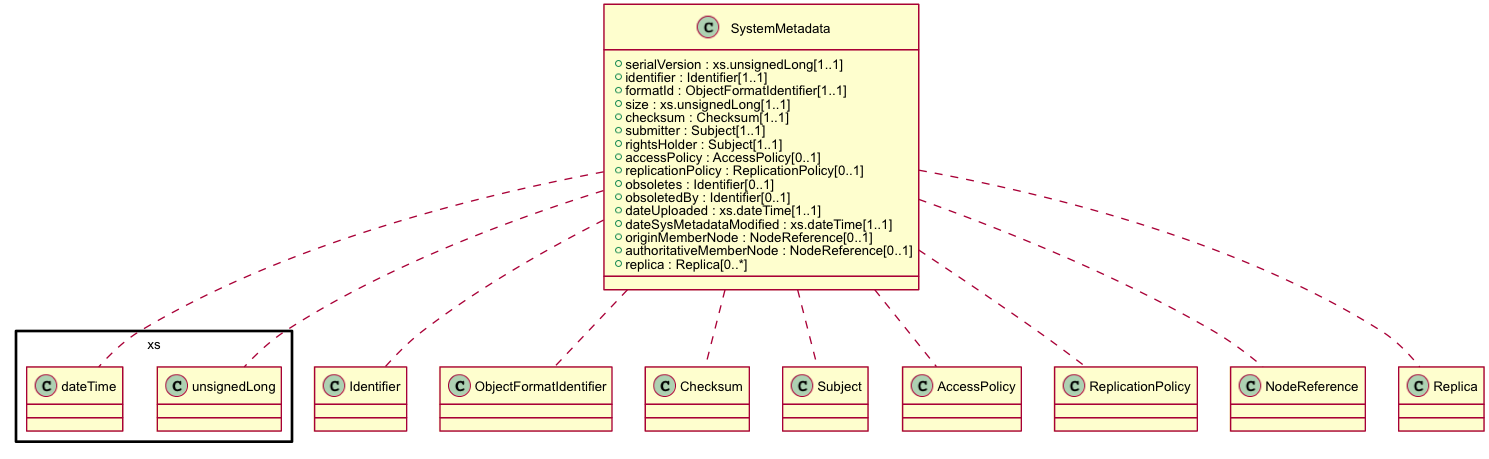

The diagram above was rendered by PlantUML. Its source (embedded in the PNG):
@startuml images/class_SystemMetadata.png
skinparam activityFontColor black
skinparam activityFontSize 10
skinparam activityFontName arial
skinparam activityArrowFontColor black
skinparam activityArrowFontSize 10
skinparam activityArrowFontName arial
skinparam classArrowFontColor black
skinparam classArrowFontSize 10
skinparam classArrowFontName arial
skinparam classAttributeFontColor black
skinparam classAttributeFontSize 10
skinparam classAttributeFontName arial
skinparam classFontColor black
skinparam classFontSize 10
skinparam classFontName arial
skinparam componentFontColor black
skinparam componentFontSize 10
skinparam componentFontName arial
skinparam componentArrowFontColor black
skinparam componentArrowFontSize 10
skinparam componentArrowFontName arial
skinparam noteFontColor black
skinparam noteFontSize 10
skinparam noteFontName arial
skinparam packageFontColor black
skinparam packageFontSize 10
skinparam packageFontName arial
skinparam sequenceActorFontColor black
skinparam sequenceActorFontSize 10
skinparam sequenceActorFontName arial
skinparam sequenceArrowFontColor black
skinparam sequenceArrowFontSize 10
skinparam sequenceArrowFontName arial
skinparam sequenceGroupingFontColor black
skinparam sequenceGroupingFontSize 10
skinparam sequenceGroupingFontName arial
skinparam sequenceGroupingHeaderFontColor black
skinparam sequenceGroupingHeaderFontSize 10
skinparam sequenceGroupingHeaderFontName arial
skinparam sequenceParticipantFontColor black
skinparam sequenceParticipantFontSize 10
skinparam sequenceParticipantFontName arial
skinparam sequenceTitleFontColor black
skinparam sequenceTitleFontSize 10
skinparam sequenceTitleFontName arial
skinparam titleFontColor black
skinparam titleFontSize 10
skinparam titleFontName arial
skinparam usecaseFontColor black
skinparam usecaseFontSize 7
skinparam usecaseFontName arial
skinparam usecaseActorFontColor black
skinparam usecaseActorFontSize 7
skinparam usecaseActorFontName arial
skinparam usecaseArrowFontColor black
skinparam usecaseArrowFontSize 7
skinparam usecaseArrowFontName arial

class SystemMetadata {
  + serialVersion : xs.unsignedLong[1..1]
  + identifier : Identifier[1..1]
  + formatId : ObjectFormatIdentifier[1..1]
  + size : xs.unsignedLong[1..1]
  + checksum : Checksum[1..1]
  + submitter : Subject[1..1]
  + rightsHolder : Subject[1..1]
  + accessPolicy : AccessPolicy[0..1]
  + replicationPolicy : ReplicationPolicy[0..1]
  + obsoletes : Identifier[0..1]
  + obsoletedBy : Identifier[0..1]
  + dateUploaded : xs.dateTime[1..1]
  + dateSysMetadataModified : xs.dateTime[1..1]
  + originMemberNode : NodeReference[0..1]
  + authoritativeMemberNode : NodeReference[0..1]
  + replica : Replica[0..*]
}
SystemMetadata .. xs.unsignedLong
SystemMetadata .. Identifier
SystemMetadata .. ObjectFormatIdentifier
SystemMetadata .. Checksum
SystemMetadata .. Subject
SystemMetadata .. AccessPolicy
SystemMetadata .. ReplicationPolicy
SystemMetadata .. xs.dateTime
SystemMetadata .. NodeReference
SystemMetadata .. Replica

@enduml